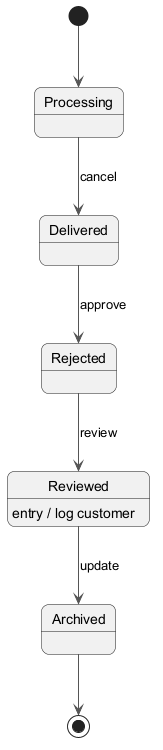

The diagram above was rendered by PlantUML. Its source (embedded in the PNG):
@startuml
skinparam backgroundColor #FFFFFF
skinparam roundCorner 15
skinparam ArrowColor #555555
[*] --> Processing
Processing --> Delivered : cancel
Delivered --> Rejected : approve
Rejected --> Reviewed : review
Reviewed --> Archived : update
Reviewed : entry / log customer
Archived --> [*]
@enduml